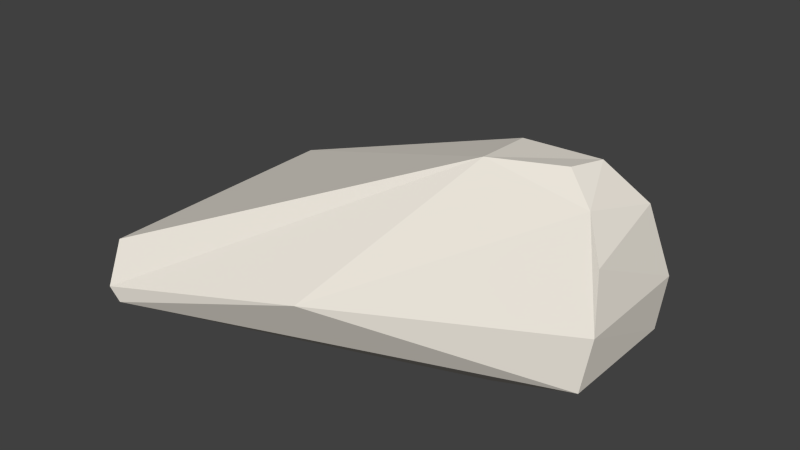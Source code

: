 # Source: PelvisCol.blend  (saved by Blender 2.70.0; exported with 4.5.12 LTS)
import bpy
from mathutils import Matrix  # noqa: F401  (used for matrix-valued properties, if any)

bpy.ops.wm.read_factory_settings(use_empty=True)
scene = bpy.context.scene
scene.name = 'Scene'

# ---- collections
col_collection_1 = bpy.data.collections.new('Collection 1'); scene.collection.children.link(col_collection_1)

# ---- materials (node trees are filled in below, after node groups)
mat_pasted__pasted__lambe = bpy.data.materials.new('pasted__pasted__lambe')
mat_pasted__pasted__lambe.alpha_threshold = 0.0
mat_pasted__pasted__lambe.use_transparent_shadow = False
mat_pasted__pasted__lambe.diffuse_color = (0.89, 0.8401, 0.7547, 1.0)
mat_pasted__pasted__lambe.roughness = 0.5

# ---- material node trees

# ---- world
world_world = bpy.data.worlds.new('World'); scene.world = world_world
world_world.color = (0.05088, 0.05088, 0.05088)
world_world.use_sun_shadow = False
world_world.sun_shadow_jitter_overblur = 0.0
world_world.cycles.sampling_method = 'MANUAL'
world_world.cycles.sample_map_resolution = 256

# ---- meshes
me_polysurface21 = bpy.data.meshes.new('polySurface21')
me_polysurface21.from_pydata([(-0.2033, -0.0008816, 0.1229), (-0.2015, 0.06031, -0.1203), (0.2289, 0.008571, 0.05629), (-0.2023, 0.003309, -0.1217), (0.1934, -0.1383, 0.01577), (0.2285, 0.008949, -0.05445), (0.1214, -0.1354, -0.02913), (0.2298, -0.08753, -0.04306), (-0.1906, 0.04071, 0.1474), (0.2371, -0.04309, 0.05261), (0.1174, 0.07548, -0.001875), (0.01655, -0.01905, 0.1229), (-0.1865, 0.05349, -0.1404), (-0.2014, 0.05208, 0.1272), (-0.1928, 0.0673, -0.1132), (0.1872, -0.1423, -0.01761), (0.01653, -0.01322, -0.1234), (-0.1963, 0.04033, -0.1421), (0.214, -0.1225, -0.03356), (0.2247, -0.1068, 0.03324), (0.119, -0.132, 0.025), (-0.1976, 0.06124, 0.113), (0.237, -0.04015, -0.05412)], [], [(14, 12, 1), (1, 12, 17), (21, 8, 2, 10), (19, 9, 11), (22, 16, 5), (4, 20, 6, 15), (9, 19, 7, 22), (7, 18, 22), (16, 17, 12), (5, 16, 12), (6, 3, 17, 16), (13, 0, 8), (21, 1, 13), (0, 3, 6, 20), (10, 5, 12), (21, 14, 1), (8, 11, 2), (21, 10, 14), (19, 4, 18), (13, 8, 21), (22, 18, 16), (15, 6, 18), (6, 16, 18), (20, 11, 8, 0), (2, 22, 5), (13, 1, 3, 0), (1, 17, 3), (19, 18, 7), (14, 10, 12), (11, 4, 19), (10, 2, 5), (2, 9, 22), (11, 9, 2), (15, 18, 4), (11, 20, 4)])
_uv = me_polysurface21.uv_layers.new(name='UVTex')
_uv.uv.foreach_set('vector', [0.2782, 0.1454, 0.8376, 0.4391, 0.5989, 0.2904, 0.5989, 0.2904, 0.8376, 0.4391, 0.06607, 0.5998, 0.8848, 0.4372, 0.0, 0.0, 0.0, 0.0, 0.4462, 0.938, 0.1578, 0.4707, 0.1536, 0.6903, 0.05817, 0.07468, 0.7206, 0.3894, 0.6843, 0.05045, 0.08862, 0.5979, 0.4555, 0.7799, 0.399, 0.8007, 0.6849, 0.1176, 0.7922, 0.07626, 0.1536, 0.6903, 0.08319, 0.7417, 0.1331, 0.6571, 0.06353, 0.4498, 0.1331, 0.6571, 0.08283, 0.7099, 0.7521, 0.4048, 0.6843, 0.05045, 0.06607, 0.5998, 0.08113, 0.607, 0.7867, 0.3885, 0.0, 0.0, 0.08113, 0.607, 0.0, 0.0, 0.0, 0.0, 0.3245, 0.8143, 0.0, 0.0, 0.0, 0.0, 0.2407, 0.3699, 0.4432, 0.785, 0.2559, 0.4083, 0.4013, 0.187, 0.6029, 0.6666, 0.892, 0.4053, 0.9018, 0.6303, 0.0, 0.0, 0.0, 0.0, 0.0, 0.0, 0.0, 0.0, 0.8376, 0.4391, 0.8848, 0.4372, 0.8034, 0.4299, 0.3477, 0.02846, 0.4365, 0.762, 0.0, 0.0, 0.5079, 0.3721, 0.0, 0.0, 0.4462, 0.938, 0.8034, 0.4299, 0.4662, 0.7468, 0.4555, 0.7799, 0.3026, 0.5086, 0.6029, 0.6666, 0.4365, 0.762, 0.8848, 0.4372, 0.7521, 0.4048, 0.08283, 0.7099, 0.6843, 0.05045, 0.3738, 0.0353, 0.0, 0.0, 0.6191, 0.4006, 0.0, 0.0, 0.6843, 0.05045, 0.6191, 0.4006, 0.0, 0.0, 0.05817, 0.07468, 0.2955, 0.8172, 0.06098, 0.02759, 0.6401, 0.3096, 0.06353, 0.4498, 0.2494, 0.2329, 0.0, 0.0, 0.5989, 0.2904, 0.7055, 0.124, 0.2407, 0.3699, 0.5989, 0.2904, 0.3245, 0.8143, 0.763, 0.1334, 0.08319, 0.7417, 0.3026, 0.5086, 0.1331, 0.6571, 0.8034, 0.4299, 0.0, 0.0, 0.8376, 0.4391, 0.05817, 0.07468, 0.387, 0.4596, 0.1578, 0.4707, 0.5958, 0.6491, 0.4295, 0.8467, 0.2494, 0.2329, 0.6401, 0.3096, 0.5551, 0.4146, 0.06353, 0.4498, 0.05817, 0.07468, 0.1536, 0.6903, 0.5079, 0.3721, 0.0, 0.0, 0.3026, 0.5086, 0.4555, 0.7799, 0.5481, 0.7225, 0.0, 0.0, 0.387, 0.4596])
me_polysurface21.materials.append(mat_pasted__pasted__lambe)
me_polysurface21.use_remesh_preserve_volume = False
me_polysurface21.use_remesh_preserve_attributes = False
me_polysurface21.use_mirror_vertex_groups = False
me_polysurface21.update()

# ---- objects
ob_mesh_082 = bpy.data.objects.new('Mesh.082', me_polysurface21)

# ---- transforms, parenting, visibility, modifiers, constraints
ob_mesh_082.location = (0.0, 0.0, 0.0)
ob_mesh_082.rotation_euler = (-1.571, -2.22e-16, 2.22e-16)
ob_mesh_082.lineart.crease_threshold = 0.0

# ---- collection membership
col_collection_1.objects.link(ob_mesh_082)

# ---- scene / render settings (as saved in the file)
scene.frame_start = 1; scene.frame_end = 250; scene.frame_set(0)
scene.render.engine = 'BLENDER_EEVEE_NEXT'
scene.render.image_settings.color_mode = 'RGB'
scene.render.image_settings.compression = 90
scene.render.resolution_percentage = 50
scene.render.dither_intensity = 0.0
scene.render.bake_margin = 2
scene.render.bake_bias = 0.0
scene.cycles.use_denoising = False
scene.cycles.samples = 10
scene.cycles.sampling_pattern = 'TABULATED_SOBOL'
scene.cycles.light_sampling_threshold = 0.0
scene.cycles.use_adaptive_sampling = False
scene.cycles.use_light_tree = False
scene.cycles.blur_glossy = 0.0
scene.cycles.volume_bounces = 1
scene.cycles.pixel_filter_type = 'GAUSSIAN'
scene.cycles.sample_clamp_indirect = 0.0
scene.view_settings.view_transform = 'Standard'
bpy.context.view_layer.update()

# ---- added for rendering (the .blend has no active camera and no usable light): camera, sun
cam_auto = bpy.data.cameras.new('AutoCamera')
cam_auto.lens = 50.0
cam_auto.sensor_width = 36.0
cam_auto.clip_end = 1000.0
ob_auto_camera = bpy.data.objects.new('AutoCamera', cam_auto)
scene.collection.objects.link(ob_auto_camera)
ob_auto_camera.location = (0.544549, -0.630509, 0.455526)
ob_auto_camera.rotation_euler = (1.09748, -7.21219e-08, 0.694738)
scene.camera = ob_auto_camera
light_auto_sun = bpy.data.lights.new('AutoSun', 'SUN')
light_auto_sun.energy = 3.0
light_auto_sun.angle = 0.0523599
ob_auto_sun = bpy.data.objects.new('AutoSun', light_auto_sun)
scene.collection.objects.link(ob_auto_sun)
ob_auto_sun.rotation_euler = (0.872665, 0.174533, 0.523599)
bpy.context.view_layer.update()
